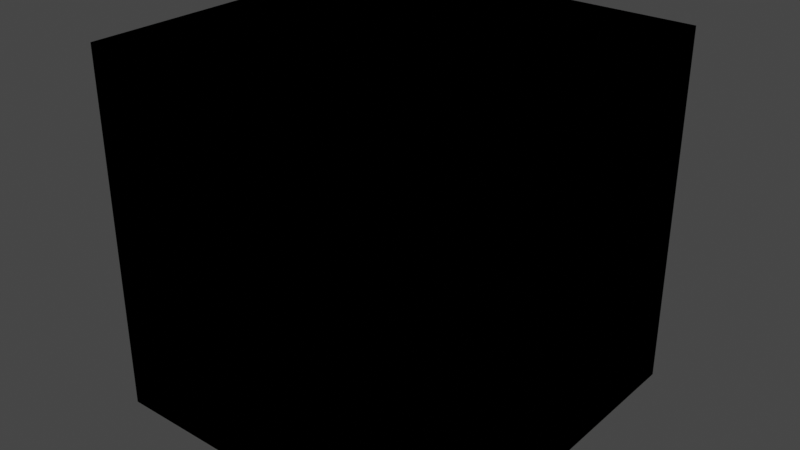 # Source: VALORANT_Weapon.blend  (saved by Blender 3.5.10; exported with 4.5.12 LTS)
import bpy
from mathutils import Matrix  # noqa: F401  (used for matrix-valued properties, if any)

bpy.ops.wm.read_factory_settings(use_empty=True)
scene = bpy.context.scene
scene.name = 'Scene'

# ---- collections
col_collection = bpy.data.collections.new('Collection'); scene.collection.children.link(col_collection)

# ---- materials (node trees are filled in below, after node groups)
mat_material = bpy.data.materials.new('Material')
mat_material.alpha_threshold = 0.0
mat_material.use_transparent_shadow = False
mat_material.roughness = 0.5
mat_material.line_color = (0.0, 0.0, 0.0, 1.0)

# ---- node groups
ng_tritium_3p_mat = bpy.data.node_groups.new('Tritium_3P_Mat', 'ShaderNodeTree')
_s = ng_tritium_3p_mat.interface.new_socket(name='Shader', in_out='OUTPUT', socket_type='NodeSocketShader')
_s = ng_tritium_3p_mat.interface.new_socket(name='Fresnel Exponent', in_out='INPUT', socket_type='NodeSocketFloat')
_s.default_value = 5.0
_s = ng_tritium_3p_mat.interface.new_socket(name='Specular', in_out='INPUT', socket_type='NodeSocketFloat')
_s.default_value = 0.5
_s = ng_tritium_3p_mat.interface.new_socket(name='Metal', in_out='INPUT', socket_type='NodeSocketFloat')
_s = ng_tritium_3p_mat.interface.new_socket(name='Rough', in_out='INPUT', socket_type='NodeSocketFloat')
_s = ng_tritium_3p_mat.interface.new_socket(name='ColorB', in_out='INPUT', socket_type='NodeSocketFloat')
_s = ng_tritium_3p_mat.interface.new_socket(name='ColorA', in_out='INPUT', socket_type='NodeSocketFloat')
_N = ng_tritium_3p_mat.nodes; _L = ng_tritium_3p_mat.links
n0 = _N.new('NodeGroupOutput'); n0.name = 'Group Output'; n0.location = (537, 0)
n1 = _N.new('ShaderNodeBsdfPrincipled'); n1.name = 'Principled BSDF'; n1.location = (247, 110)
n1.distribution = 'GGX'
n1.subsurface_method = 'BURLEY'
n1.inputs[1].default_value = 1.0
n1.inputs[2].default_value = 0.3
n1.inputs[3].default_value = 1.45
n1.inputs[13].default_value = 0.0
n1.inputs[28].default_value = 1.0
n2 = _N.new('ShaderNodeValToRGB'); n2.name = 'ColorRamp'; n2.location = (-92, 30)
while len(n2.color_ramp.elements) > 1: n2.color_ramp.elements.remove(n2.color_ramp.elements[-1])
n2.color_ramp.elements[0].position = 0.2682; n2.color_ramp.elements[0].color = (1.0, 0.1337, 0.0, 1.0)
_e = n2.color_ramp.elements.new(1.0); _e.color = (1.5, 1.45, 0.1518, 1.0)
n3 = _N.new('NodeGroupInput'); n3.name = 'Group Input'; n3.location = (-447, 0)
n4 = _N.new('ShaderNodeLayerWeight'); n4.name = 'Layer Weight'; n4.location = (-272, -131)
n4.inputs[0].default_value = 0.3
_L.new(n1.outputs[0], n0.inputs[0])
_L.new(n4.outputs[1], n2.inputs[0])
_L.new(n2.outputs[0], n1.inputs[27])
_L.new(n2.outputs[0], n1.inputs[0])
n0.is_active_output = True
ng_1p_weapon_mat_base_v5 = bpy.data.node_groups.new('1P_Weapon_Mat_Base_V5', 'ShaderNodeTree')
_s = ng_1p_weapon_mat_base_v5.interface.new_socket(name='Shader', in_out='OUTPUT', socket_type='NodeSocketShader')
_s = ng_1p_weapon_mat_base_v5.interface.new_socket(name='Special Channel', in_out='OUTPUT', socket_type='NodeSocketFloat')
_s.min_value = 0.0
_s.max_value = 0.0
_s = ng_1p_weapon_mat_base_v5.interface.new_socket(name='Falloff Gradient', in_out='INPUT', socket_type='NodeSocketColor')
_s = ng_1p_weapon_mat_base_v5.interface.new_socket(name='Albedo', in_out='INPUT', socket_type='NodeSocketColor')
_s.default_value = (1.0, 1.0, 1.0, 1.0)
_s = ng_1p_weapon_mat_base_v5.interface.new_socket(name='AEM', in_out='INPUT', socket_type='NodeSocketColor')
_s.default_value = (1.0, 0.0, 0.0, 1.0)
_s = ng_1p_weapon_mat_base_v5.interface.new_socket(name='AO Strength', in_out='INPUT', socket_type='NodeSocketFloat')
_s.default_value = 1.0
_s.min_value = 0.0
_s.max_value = 2.0
_s = ng_1p_weapon_mat_base_v5.interface.new_socket(name='MRS', in_out='INPUT', socket_type='NodeSocketColor')
_s.default_value = (0.7, 0.11, 0.5, 1.0)
_s = ng_1p_weapon_mat_base_v5.interface.new_socket(name='Normal', in_out='INPUT', socket_type='NodeSocketColor')
_s.default_value = (0.5, 0.5, 1.0, 1.0)
_s = ng_1p_weapon_mat_base_v5.interface.new_socket(name='Normal Strength', in_out='INPUT', socket_type='NodeSocketFloat')
_s.default_value = 1.0
_s.min_value = 0.0
_s.max_value = 2.0
_s = ng_1p_weapon_mat_base_v5.interface.new_socket(name='Emissive Color', in_out='INPUT', socket_type='NodeSocketColor')
_s = ng_1p_weapon_mat_base_v5.interface.new_socket(name='Emissive Intensity', in_out='INPUT', socket_type='NodeSocketFloat')
_s.min_value = 0.0
_N = ng_1p_weapon_mat_base_v5.nodes; _L = ng_1p_weapon_mat_base_v5.links
n0 = _N.new('NodeReroute'); n0.name = 'Reroute.002'; n0.location = (-482, 5)
n0.width = 16
n0.socket_idname = 'NodeSocketFloat'
n0.inputs[0].default_value = 0.0
n1 = _N.new('NodeReroute'); n1.name = 'Reroute.021'; n1.location = (1400, 0)
n1.width = 16
n1.socket_idname = 'NodeSocketFloat'
n2 = _N.new('ShaderNodeBsdfPrincipled'); n2.name = 'Principled BSDF'; n2.location = (1640, -20)
n2.distribution = 'GGX'
n2.subsurface_method = 'BURLEY'
n2.inputs[3].default_value = 0.0
n2.inputs[20].default_value = 0.0
n3 = _N.new('NodeReroute'); n3.name = 'Reroute.014'; n3.location = (200, -740)
n3.width = 16
n3.socket_idname = 'NodeSocketFloat'
n4 = _N.new('NodeReroute'); n4.name = 'Reroute.001'; n4.location = (1580, -694)
n4.width = 16
n4.socket_idname = 'NodeSocketVector'
n5 = _N.new('NodeReroute'); n5.name = 'Reroute.022'; n5.location = (1940, 0)
n5.width = 16
n5.socket_idname = 'NodeSocketFloat'
n6 = _N.new('NodeReroute'); n6.name = 'Reroute.023'; n6.location = (1940, -75)
n6.width = 16
n6.socket_idname = 'NodeSocketFloat'
n7 = _N.new('NodeReroute'); n7.name = 'Reroute.034'; n7.location = (1580, -282)
n7.width = 16
n7.socket_idname = 'NodeSocketFloat'
n8 = _N.new('NodeReroute'); n8.name = 'Reroute.035'; n8.location = (1520, -240)
n8.width = 16
n8.socket_idname = 'NodeSocketFloat'
n9 = _N.new('NodeReroute'); n9.name = 'Reroute.031'; n9.location = (1460, -220)
n9.width = 16
n9.socket_idname = 'NodeSocketFloat'
n10 = _N.new('NodeReroute'); n10.name = 'Reroute.028'; n10.location = (1320, -740)
n10.width = 16
n10.socket_idname = 'NodeSocketFloat'
n11 = _N.new('NodeReroute'); n11.name = 'Reroute.030'; n11.location = (1460, -395)
n11.width = 16
n11.socket_idname = 'NodeSocketFloat'
n12 = _N.new('NodeReroute'); n12.name = 'Reroute.033'; n12.location = (1520, -436)
n12.width = 16
n12.socket_idname = 'NodeSocketFloat'
n13 = _N.new('NodeReroute'); n13.name = 'Reroute.020'; n13.location = (1400, -316)
n13.width = 16
n13.socket_idname = 'NodeSocketFloat'
n14 = _N.new('ShaderNodeSeparateColor'); n14.name = 'Separate RGB.001'; n14.location = (760, -360)
n15 = _N.new('NodeReroute'); n15.name = 'Reroute.018'; n15.location = (960, -275)
n15.width = 16
n15.socket_idname = 'NodeSocketFloat'
n16 = _N.new('NodeReroute'); n16.name = 'Reroute.019'; n16.location = (960, -257)
n16.width = 16
n16.socket_idname = 'NodeSocketFloat'
n17 = _N.new('NodeReroute'); n17.name = 'Reroute.032'; n17.location = (1580, -416)
n17.width = 16
n17.socket_idname = 'NodeSocketFloat'
n18 = _N.new('ShaderNodeRGBCurve'); n18.name = 'RGB Curves'; n18.location = (963, -761)
_c = n18.mapping.curves[1]
while len(_c.points) > 2: _c.points.remove(_c.points[-1])
_c.points[0].location = (0.0, 1.0); _c.points[0].handle_type = 'AUTO'
_c.points[1].location = (1.0, 0.0); _c.points[1].handle_type = 'VECTOR'
n18.mapping.update()
n19 = _N.new('ShaderNodeNormalMap'); n19.name = 'Normal Map'; n19.location = (1377, -663)
n19.width = 141
n20 = _N.new('NodeReroute'); n20.name = 'Reroute.027'; n20.location = (694, -1061)
n20.width = 16
n21 = _N.new('NodeGroupOutput'); n21.name = 'Group Output'; n21.location = (2000, -24)
n22 = _N.new('ShaderNodeSeparateColor'); n22.name = 'Separate RGB'; n22.location = (760, -240)
n23 = _N.new('NodeReroute'); n23.name = 'Reroute.012'; n23.location = (261, -674)
n23.width = 16
n24 = _N.new('ShaderNodeMix'); n24.name = 'Mix.001'; n24.location = (1111, -477)
n24.data_type = 'RGBA'
n24.blend_type = 'MULTIPLY'
n24.clamp_factor = False
n24.inputs[0].default_value = 1.0
n25 = _N.new('NodeReroute'); n25.name = 'Reroute'; n25.location = (1580, -569)
n25.width = 16
n25.socket_idname = 'NodeSocketVector'
n26 = _N.new('NodeReroute'); n26.name = 'Reroute.029'; n26.location = (1319, -525)
n26.width = 16
n26.socket_idname = 'NodeSocketFloat'
n27 = _N.new('ShaderNodeMix'); n27.name = 'Mix'; n27.location = (1098, -53)
n27.data_type = 'RGBA'
n27.blend_type = 'MULTIPLY'
n28 = _N.new('NodeGroupInput'); n28.name = 'Group Input'; n28.location = (3, -165)
n28.width = 132
n29 = _N.new('NodeReroute'); n29.name = 'Reroute.011'; n29.location = (262, -353)
n29.width = 16
n30 = _N.new('NodeReroute'); n30.name = 'Reroute.008'; n30.location = (368, -427)
n30.width = 16
n31 = _N.new('ShaderNodeGamma'); n31.name = 'Gamma.001'; n31.location = (488, -267)
n31.inputs[1].default_value = 0.45
n32 = _N.new('NodeReroute'); n32.name = 'Reroute.025'; n32.location = (688, -489)
n32.width = 16
n33 = _N.new('NodeReroute'); n33.name = 'Reroute.024'; n33.location = (688, -402)
n33.width = 16
n34 = _N.new('NodeReroute'); n34.name = 'Reroute.005'; n34.location = (688, -302)
n34.width = 16
n35 = _N.new('NodeReroute'); n35.name = 'Reroute.004'; n35.location = (428, -327)
n35.width = 16
n36 = _N.new('NodeReroute'); n36.name = 'Reroute.015'; n36.location = (689, -372)
n36.width = 16
n37 = _N.new('NodeReroute'); n37.name = 'Reroute.013'; n37.location = (197, -375)
n37.width = 16
n37.socket_idname = 'NodeSocketFloat'
n38 = _N.new('NodeReroute'); n38.name = 'Reroute.009'; n38.location = (307, -312)
n38.width = 16
n39 = _N.new('NodeReroute'); n39.name = 'Reroute.007'; n39.location = (367, -284)
n39.width = 16
n40 = _N.new('NodeReroute'); n40.name = 'Reroute.003'; n40.location = (427, -242)
n40.width = 16
n41 = _N.new('ShaderNodeGamma'); n41.name = 'Gamma.002'; n41.location = (490, -373)
n41.inputs[1].default_value = 0.45
n42 = _N.new('NodeReroute'); n42.name = 'Reroute.026'; n42.location = (691, -535)
n42.width = 16
n43 = _N.new('NodeReroute'); n43.name = 'Reroute.010'; n43.location = (308, -527)
n43.width = 16
_L.new(n2.outputs[0], n21.inputs[0])
_L.new(n27.outputs[2], n2.inputs[0])
_L.new(n22.outputs[0], n15.inputs[0])
_L.new(n28.outputs[1], n27.inputs[6])
_L.new(n22.outputs[2], n13.inputs[0])
_L.new(n31.outputs[0], n34.inputs[0])
_L.new(n28.outputs[2], n40.inputs[0])
_L.new(n40.outputs[0], n35.inputs[0])
_L.new(n35.outputs[0], n31.inputs[0])
_L.new(n39.outputs[0], n30.inputs[0])
_L.new(n28.outputs[4], n39.inputs[0])
_L.new(n38.outputs[0], n43.inputs[0])
_L.new(n28.outputs[5], n38.inputs[0])
_L.new(n30.outputs[0], n41.inputs[0])
_L.new(n25.outputs[0], n2.inputs[5])
_L.new(n19.outputs[0], n4.inputs[0])
_L.new(n4.outputs[0], n25.inputs[0])
_L.new(n28.outputs[7], n29.inputs[0])
_L.new(n29.outputs[0], n23.inputs[0])
_L.new(n28.outputs[8], n37.inputs[0])
_L.new(n37.outputs[0], n3.inputs[0])
_L.new(n34.outputs[0], n36.inputs[0])
_L.new(n36.outputs[0], n22.inputs[0])
_L.new(n15.outputs[0], n16.inputs[0])
_L.new(n16.outputs[0], n27.inputs[7])
_L.new(n13.outputs[0], n1.inputs[0])
_L.new(n1.outputs[0], n5.inputs[0])
_L.new(n6.outputs[0], n21.inputs[1])
_L.new(n5.outputs[0], n6.inputs[0])
_L.new(n41.outputs[0], n33.inputs[0])
_L.new(n32.outputs[0], n14.inputs[0])
_L.new(n33.outputs[0], n32.inputs[0])
_L.new(n42.outputs[0], n20.inputs[0])
_L.new(n3.outputs[0], n10.inputs[0])
_L.new(n10.outputs[0], n26.inputs[0])
_L.new(n14.outputs[0], n11.inputs[0])
_L.new(n9.outputs[0], n2.inputs[1])
_L.new(n11.outputs[0], n9.inputs[0])
_L.new(n14.outputs[1], n17.inputs[0])
_L.new(n14.outputs[2], n12.inputs[0])
_L.new(n7.outputs[0], n2.inputs[2])
_L.new(n17.outputs[0], n7.inputs[0])
_L.new(n12.outputs[0], n8.inputs[0])
_L.new(n8.outputs[0], n2.inputs[13])
_L.new(n26.outputs[0], n2.inputs[28])
_L.new(n18.outputs[0], n19.inputs[1])
_L.new(n20.outputs[0], n18.inputs[1])
_L.new(n28.outputs[6], n19.inputs[0])
_L.new(n28.outputs[3], n27.inputs[0])
_L.new(n22.outputs[1], n24.inputs[6])
_L.new(n23.outputs[0], n24.inputs[7])
_L.new(n24.outputs[2], n2.inputs[27])
_L.new(n43.outputs[0], n42.inputs[0])
n21.is_active_output = True

# ---- material node trees
mat_material.use_nodes = True; mat_material.node_tree.nodes.clear()
_N = mat_material.node_tree.nodes; _L = mat_material.node_tree.links
n0 = _N.new('ShaderNodeOutputMaterial'); n0.name = 'Material Output'; n0.location = (300, 300)
n1 = _N.new('ShaderNodeGroup'); n1.name = 'Group'; n1.location = (-131, 245)
n1.node_tree = ng_tritium_3p_mat
n1.inputs[0].default_value = 5.0
n1.inputs[1].default_value = 0.5
n1.inputs[2].default_value = 0.0
n1.inputs[3].default_value = 0.0
n1.inputs[4].default_value = 0.0
n1.inputs[5].default_value = 0.0
n2 = _N.new('ShaderNodeGroup'); n2.name = 'Group.002'; n2.location = (75, 257)
n2.node_tree = ng_1p_weapon_mat_base_v5
n2.inputs[0].default_value = (0.0, 0.0, 0.0, 1.0)
n2.inputs[1].default_value = (1.0, 1.0, 1.0, 1.0)
n2.inputs[2].default_value = (1.0, 0.0, 0.0, 1.0)
n2.inputs[3].default_value = 1.0
n2.inputs[4].default_value = (0.7, 0.11, 0.5, 1.0)
n2.inputs[5].default_value = (0.5, 0.5, 1.0, 1.0)
n2.inputs[6].default_value = 1.0
n2.inputs[7].default_value = (0.0, 0.0, 0.0, 1.0)
n2.inputs[8].default_value = 0.0
n0.is_active_output = True

# ---- world
world_world = bpy.data.worlds.new('World'); scene.world = world_world
world_world.use_nodes = True; world_world.node_tree.nodes.clear()
_N = world_world.node_tree.nodes; _L = world_world.node_tree.links
n0 = _N.new('ShaderNodeOutputWorld'); n0.name = 'World Output'; n0.location = (300, 300)
n1 = _N.new('ShaderNodeBackground'); n1.name = 'Background'; n1.location = (10, 300)
n1.inputs[0].default_value = (0.05088, 0.05088, 0.05088, 1.0)
_L.new(n1.outputs[0], n0.inputs[0])
n0.is_active_output = True
world_world.color = (0.05088, 0.05088, 0.05088)
world_world.use_sun_shadow = False
world_world.sun_shadow_jitter_overblur = 0.0

# ---- meshes
me_cube = bpy.data.meshes.new('Cube')
me_cube.from_pydata([(1.0, 1.0, 1.0), (1.0, 1.0, -1.0), (1.0, -1.0, 1.0), (1.0, -1.0, -1.0), (-1.0, 1.0, 1.0), (-1.0, 1.0, -1.0), (-1.0, -1.0, 1.0), (-1.0, -1.0, -1.0)], [], [(0, 4, 6, 2), (3, 2, 6, 7), (7, 6, 4, 5), (5, 1, 3, 7), (1, 0, 2, 3), (5, 4, 0, 1)])
_uv = me_cube.uv_layers.new(name='UVMap')
_uv.uv.foreach_set('vector', [0.625, 0.5, 0.875, 0.5, 0.875, 0.75, 0.625, 0.75, 0.375, 0.75, 0.625, 0.75, 0.625, 1.0, 0.375, 1.0, 0.375, 0.0, 0.625, 0.0, 0.625, 0.25, 0.375, 0.25, 0.125, 0.5, 0.375, 0.5, 0.375, 0.75, 0.125, 0.75, 0.375, 0.5, 0.625, 0.5, 0.625, 0.75, 0.375, 0.75, 0.375, 0.25, 0.625, 0.25, 0.625, 0.5, 0.375, 0.5])
me_cube.materials.append(mat_material)
me_cube.use_mirror_vertex_groups = False
me_cube.update()

# ---- objects
ob_cube = bpy.data.objects.new('Cube', me_cube)

# ---- transforms, parenting, visibility, modifiers, constraints
ob_cube.location = (0.0, 0.0, 0.0)
ob_cube.lock_rotations_4d = False
ob_cube.empty_display_type = 'ARROWS'
ob_cube.lineart.crease_threshold = 0.0

# ---- collection membership
col_collection.objects.link(ob_cube)

# ---- scene / render settings (as saved in the file)
scene.frame_start = 1; scene.frame_end = 250; scene.frame_set(1)
scene.render.engine = 'BLENDER_EEVEE_NEXT'
scene.cycles.sampling_pattern = 'TABULATED_SOBOL'
scene.cycles.use_light_tree = False
scene.view_settings.view_transform = 'Filmic'
bpy.context.view_layer.update()

# ---- added for rendering (the .blend has no active camera and no usable light): camera, sun
cam_auto = bpy.data.cameras.new('AutoCamera')
cam_auto.lens = 50.0
cam_auto.sensor_width = 36.0
cam_auto.clip_end = 1000.0
ob_auto_camera = bpy.data.objects.new('AutoCamera', cam_auto)
scene.collection.objects.link(ob_auto_camera)
ob_auto_camera.location = (3.20507, -3.84609, 2.56406)
ob_auto_camera.rotation_euler = (1.09748, -7.21219e-08, 0.694738)
scene.camera = ob_auto_camera
light_auto_sun = bpy.data.lights.new('AutoSun', 'SUN')
light_auto_sun.energy = 3.0
light_auto_sun.angle = 0.0523599
ob_auto_sun = bpy.data.objects.new('AutoSun', light_auto_sun)
scene.collection.objects.link(ob_auto_sun)
ob_auto_sun.rotation_euler = (0.872665, 0.174533, 0.523599)
bpy.context.view_layer.update()
